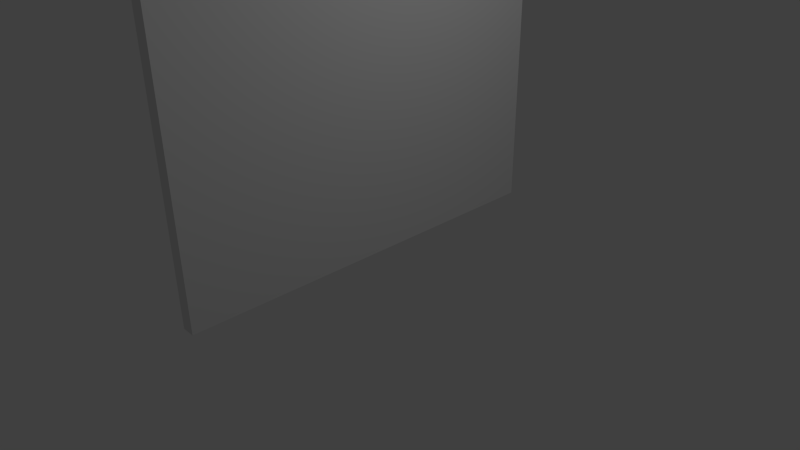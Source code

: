 # Source: corrim120inclinato.blend  (saved by Blender 2.58.1; exported with 4.5.12 LTS)
import bpy
from mathutils import Matrix  # noqa: F401  (used for matrix-valued properties, if any)

bpy.ops.wm.read_factory_settings(use_empty=True)
scene = bpy.context.scene
scene.name = 'Scene'

# ---- collections
col_collection_1 = bpy.data.collections.new('Collection 1'); scene.collection.children.link(col_collection_1)

# ---- materials (node trees are filled in below, after node groups)
mat_uni_metal_birght = bpy.data.materials.new('uni_metal_birght')
mat_uni_metal_birght.alpha_threshold = 0.0
mat_uni_metal_birght.use_transparent_shadow = False
mat_uni_metal_birght.roughness = 0.5
mat_uni_metal_birght.line_color = (0.0, 0.0, 0.0, 1.0)

# ---- material node trees

# ---- world
world_world = bpy.data.worlds.new('World'); scene.world = world_world
world_world.color = (0.05088, 0.05088, 0.05088)
world_world.use_sun_shadow = False
world_world.sun_shadow_jitter_overblur = 0.0
world_world.cycles.sampling_method = 'MANUAL'
world_world.cycles.sample_map_resolution = 256

# ---- cameras
cam_camera = bpy.data.cameras.new('Camera')
cam_camera.clip_end = 100.0
cam_camera.lens = 35.0
cam_camera.ortho_scale = 7.314
cam_camera.dof.focus_distance = 0.0
cam_camera.dof.aperture_fstop = 128.0

# ---- lights
light_lamp = bpy.data.lights.new('Lamp', 'POINT')
light_lamp.transmission_factor = 0.0
light_lamp.cutoff_distance = 30.0
light_lamp.energy = 100.0
light_lamp.shadow_buffer_clip_start = 1.001
light_lamp.shadow_soft_size = 1.0
light_lamp.shadow_maximum_resolution = 0.006
light_lamp.use_absolute_resolution = True
light_lamp.cycles.use_multiple_importance_sampling = False

# ---- meshes
me_cube_001 = bpy.data.meshes.new('Cube.001')
me_cube_001.from_pydata([(0.03489, 3.0, -1.0), (0.03489, -3.0, -1.0), (-0.1642, -3.0, -1.0), (-0.1678, 3.005, -1.0), (0.003253, 2.046, 99.18), (0.003252, -2.047, 99.18), (-0.1326, -2.047, 99.18), (-0.1326, 2.043, 99.18), (-120.2, 3.011, 169.4), (-120.2, 2.132, 167.3), (-120.2, 0.0106, 166.4), (-120.2, -2.111, 167.3), (-120.2, -2.989, 169.4), (-120.2, -2.111, 171.6), (-120.2, 0.0106, 172.4), (-120.2, 2.132, 171.6), (-0.2202, 3.011, 97.05), (-0.2202, 2.132, 94.93), (-0.2202, 0.01062, 94.05), (-0.2202, -2.111, 94.93), (-0.2202, -2.989, 97.05), (-0.2202, -2.111, 99.17), (-0.2202, 0.01062, 100.1), (-0.2202, 2.132, 99.17), (-120.2, 0.0106, 169.4), (-0.2202, 0.01062, 97.05), (0.03489, -3.0, 97.05), (0.03489, 3.0, 97.05), (-0.1642, -3.0, 97.05), (-0.1643, 2.996, 97.05), (-0.2477, 1.049, 8.187), (-0.2477, 0.5491, 9.053), (-0.2477, -0.4509, 9.053), (-0.2477, -0.9509, 8.187), (-0.2477, -0.4509, 7.321), (-0.2477, 0.5491, 7.321), (-120.0, 1.049, 80.57), (-120.0, 0.5491, 81.44), (-120.0, -0.4509, 81.44), (-120.0, -0.9509, 80.57), (-120.0, -0.4509, 79.71), (-120.0, 0.5491, 79.71), (-0.2477, 0.04913, 8.187), (-120.0, 0.04913, 80.57), (-120.0, 0.04913, 94.08), (-0.2477, 0.04913, 21.69), (-120.0, 0.5491, 93.21), (-120.0, -0.4509, 93.21), (-120.0, -0.9509, 94.08), (-120.0, -0.4509, 94.94), (-120.0, 0.5491, 94.94), (-120.0, 1.049, 94.08), (-0.2477, 0.5491, 20.83), (-0.2477, -0.4509, 20.83), (-0.2477, -0.9509, 21.69), (-0.2477, -0.4509, 22.56), (-0.2477, 0.5491, 22.56), (-0.2477, 1.049, 21.69), (-0.2477, 1.049, 48.1), (-0.2477, 0.5491, 48.97), (-0.2477, -0.4509, 48.97), (-0.2477, -0.9509, 48.1), (-0.2477, -0.4509, 47.23), (-0.2477, 0.5491, 47.23), (-120.0, 1.049, 120.5), (-120.0, 0.5491, 121.4), (-120.0, -0.4509, 121.4), (-120.0, -0.9509, 120.5), (-120.0, -0.4509, 119.6), (-120.0, 0.5491, 119.6), (-0.2477, 0.04913, 48.1), (-120.0, 0.04913, 120.5), (-120.0, 0.04913, 107.0), (-0.2477, 0.04913, 34.6), (-120.0, 0.5491, 106.1), (-120.0, -0.4509, 106.1), (-120.0, -0.9509, 107.0), (-120.0, -0.4509, 107.8), (-120.0, 0.5491, 107.8), (-120.0, 1.049, 107.0), (-0.2477, 0.5491, 33.73), (-0.2477, -0.4509, 33.73), (-0.2477, -0.9509, 34.6), (-0.2477, -0.4509, 35.46), (-0.2477, 0.5491, 35.46), (-0.2477, 1.049, 34.6), (-0.2477, 1.049, 59.2), (-0.2477, 0.5491, 60.07), (-0.2477, -0.4509, 60.07), (-0.2477, -0.9509, 59.2), (-0.2477, -0.4509, 58.34), (-0.2477, 0.5491, 58.34), (-120.0, 1.049, 131.6), (-120.0, 0.5491, 132.5), (-120.0, -0.4509, 132.5), (-120.0, -0.9509, 131.6), (-120.0, -0.4509, 130.7), (-120.0, 0.5491, 130.7), (-0.2477, 0.04913, 59.2), (-120.0, 0.04913, 131.6), (-120.0, 0.04913, 145.1), (-0.2477, 0.04913, 72.71), (-120.0, 0.5491, 144.2), (-120.0, -0.4509, 144.2), (-120.0, -0.9509, 145.1), (-120.0, -0.4509, 146.0), (-120.0, 0.5491, 146.0), (-120.0, 1.049, 145.1), (-0.2477, 0.5491, 71.84), (-0.2477, -0.4509, 71.84), (-0.2477, -0.9509, 72.71), (-0.2477, -0.4509, 73.58), (-0.2477, 0.5491, 73.58), (-0.2477, 1.049, 72.71), (-0.2477, 1.049, 85.31), (-0.2477, 0.5491, 86.18), (-0.2477, -0.4509, 86.18), (-0.2477, -0.9509, 85.31), (-0.2477, -0.4509, 84.45), (-0.2477, 0.5491, 84.45), (-120.0, 1.049, 157.7), (-120.0, 0.5491, 158.6), (-120.0, -0.4509, 158.6), (-120.0, -0.9509, 157.7), (-120.0, -0.4509, 156.8), (-120.0, 0.5491, 156.8), (-0.2477, 0.04913, 85.31), (-120.0, 0.04913, 157.7), (-120.3, 2.996, 169.4), (-120.3, -3.0, 169.4), (-120.1, 3.0, 169.4), (-120.1, -3.0, 169.4), (-120.2, 2.043, 171.6), (-120.2, -2.047, 171.6), (-120.1, -2.047, 171.6), (-120.1, 2.046, 171.6), (-120.3, 3.005, 71.39), (-120.3, -3.0, 71.39), (-120.1, -3.0, 71.39), (-120.1, 3.0, 71.39)], [], [(0, 1, 2, 3), (4, 7, 6, 5), (24, 8, 9), (25, 17, 16), (24, 9, 10), (25, 18, 17), (24, 10, 11), (25, 19, 18), (24, 11, 12), (25, 20, 19), (24, 12, 13), (25, 21, 20), (24, 13, 14), (25, 22, 21), (24, 14, 15), (25, 23, 22), (24, 15, 8), (25, 16, 23), (8, 16, 17, 9), (9, 17, 18, 10), (10, 18, 19, 11), (11, 19, 20, 12), (12, 20, 21, 13), (13, 21, 22, 14), (14, 22, 23, 15), (15, 23, 16, 8), (0, 27, 26, 1), (27, 4, 5, 26), (1, 26, 28, 2), (26, 5, 6, 28), (2, 28, 29, 3), (28, 6, 7, 29), (4, 27, 29, 7), (27, 0, 3, 29), (42, 30, 31), (43, 37, 36), (42, 31, 32), (43, 38, 37), (42, 32, 33), (43, 39, 38), (42, 33, 34), (43, 40, 39), (42, 34, 35), (43, 41, 40), (42, 35, 30), (43, 36, 41), (30, 36, 37, 31), (31, 37, 38, 32), (32, 38, 39, 33), (33, 39, 40, 34), (34, 40, 41, 35), (35, 41, 36, 30), (52, 46, 51, 57), (53, 47, 46, 52), (54, 48, 47, 53), (55, 49, 48, 54), (56, 50, 49, 55), (57, 51, 50, 56), (44, 51, 46), (45, 52, 57), (44, 46, 47), (45, 53, 52), (44, 47, 48), (45, 54, 53), (44, 48, 49), (45, 55, 54), (44, 49, 50), (45, 56, 55), (44, 50, 51), (45, 57, 56), (70, 58, 59), (71, 65, 64), (70, 59, 60), (71, 66, 65), (70, 60, 61), (71, 67, 66), (70, 61, 62), (71, 68, 67), (70, 62, 63), (71, 69, 68), (70, 63, 58), (71, 64, 69), (58, 64, 65, 59), (59, 65, 66, 60), (60, 66, 67, 61), (61, 67, 68, 62), (62, 68, 69, 63), (63, 69, 64, 58), (80, 74, 79, 85), (81, 75, 74, 80), (82, 76, 75, 81), (83, 77, 76, 82), (84, 78, 77, 83), (85, 79, 78, 84), (72, 79, 74), (73, 80, 85), (72, 74, 75), (73, 81, 80), (72, 75, 76), (73, 82, 81), (72, 76, 77), (73, 83, 82), (72, 77, 78), (73, 84, 83), (72, 78, 79), (73, 85, 84), (98, 86, 87), (99, 93, 92), (98, 87, 88), (99, 94, 93), (98, 88, 89), (99, 95, 94), (98, 89, 90), (99, 96, 95), (98, 90, 91), (99, 97, 96), (98, 91, 86), (99, 92, 97), (86, 92, 93, 87), (87, 93, 94, 88), (88, 94, 95, 89), (89, 95, 96, 90), (90, 96, 97, 91), (91, 97, 92, 86), (108, 102, 107, 113), (109, 103, 102, 108), (110, 104, 103, 109), (111, 105, 104, 110), (112, 106, 105, 111), (113, 107, 106, 112), (100, 107, 102), (101, 108, 113), (100, 102, 103), (101, 109, 108), (100, 103, 104), (101, 110, 109), (100, 104, 105), (101, 111, 110), (100, 105, 106), (101, 112, 111), (100, 106, 107), (101, 113, 112), (126, 114, 115), (127, 121, 120), (126, 115, 116), (127, 122, 121), (126, 116, 117), (127, 123, 122), (126, 117, 118), (127, 124, 123), (126, 118, 119), (127, 125, 124), (126, 119, 114), (127, 120, 125), (114, 120, 121, 115), (115, 121, 122, 116), (116, 122, 123, 117), (117, 123, 124, 118), (118, 124, 125, 119), (119, 125, 120, 114), (130, 139, 136, 128), (135, 130, 128, 132), (129, 133, 132, 128), (137, 129, 128, 136), (131, 134, 133, 129), (138, 131, 129, 137), (130, 135, 134, 131), (139, 130, 131, 138), (135, 132, 133, 134), (139, 138, 137, 136)])
me_cube_001.materials.append(mat_uni_metal_birght)
me_cube_001.use_remesh_preserve_volume = False
me_cube_001.use_remesh_preserve_attributes = False
me_cube_001.use_mirror_vertex_groups = False
me_cube_001.update()

# ---- objects
ob_cube = bpy.data.objects.new('Cube', me_cube_001)
ob_lamp = bpy.data.objects.new('Lamp', light_lamp)
ob_camera = bpy.data.objects.new('Camera', cam_camera)

# ---- transforms, parenting, visibility, modifiers, constraints
ob_cube.location = (0.01731, -0.02056, 1.003)
ob_cube.lineart.crease_threshold = 0.0
_vg = ob_cube.vertex_groups.new(name='corrimano grande')
_vg = ob_cube.vertex_groups.new(name='paletto1')
_vg = ob_cube.vertex_groups.new(name='paletti piccoli')
ob_lamp.location = (4.076, 1.005, 5.904)
ob_lamp.rotation_euler = (0.6503, 0.05522, 1.866)
ob_lamp.lock_rotations_4d = False
ob_lamp.empty_display_type = 'ARROWS'
ob_lamp.color = (0.0, 0.0, 0.0, 0.0)
ob_lamp.lineart.crease_threshold = 0.0
ob_camera.location = (7.481, -6.508, 5.344)
ob_camera.rotation_euler = (1.109, 0.01082, 0.8149)
ob_camera.lock_rotations_4d = False
ob_camera.empty_display_type = 'ARROWS'
ob_camera.color = (0.0, 0.0, 0.0, 0.0)
ob_camera.display_type = 'WIRE'
ob_camera.lineart.crease_threshold = 0.0

# ---- collection membership
col_collection_1.objects.link(ob_cube)
col_collection_1.objects.link(ob_lamp)
col_collection_1.objects.link(ob_camera)

# ---- scene / render settings (as saved in the file)
scene.camera = ob_camera
scene.frame_start = 1; scene.frame_end = 250; scene.frame_set(1)
scene.render.engine = 'BLENDER_EEVEE_NEXT'
scene.render.image_settings.color_mode = 'RGB'
scene.render.image_settings.compression = 90
scene.render.resolution_percentage = 50
scene.render.dither_intensity = 0.0
scene.render.bake_margin = 2
scene.render.bake_bias = 0.0
scene.cycles.use_denoising = False
scene.cycles.samples = 10
scene.cycles.sampling_pattern = 'TABULATED_SOBOL'
scene.cycles.light_sampling_threshold = 0.0
scene.cycles.use_adaptive_sampling = False
scene.cycles.use_light_tree = False
scene.cycles.blur_glossy = 0.0
scene.cycles.volume_bounces = 1
scene.cycles.pixel_filter_type = 'GAUSSIAN'
scene.cycles.sample_clamp_indirect = 0.0
scene.view_settings.view_transform = 'Standard'
bpy.context.view_layer.update()
